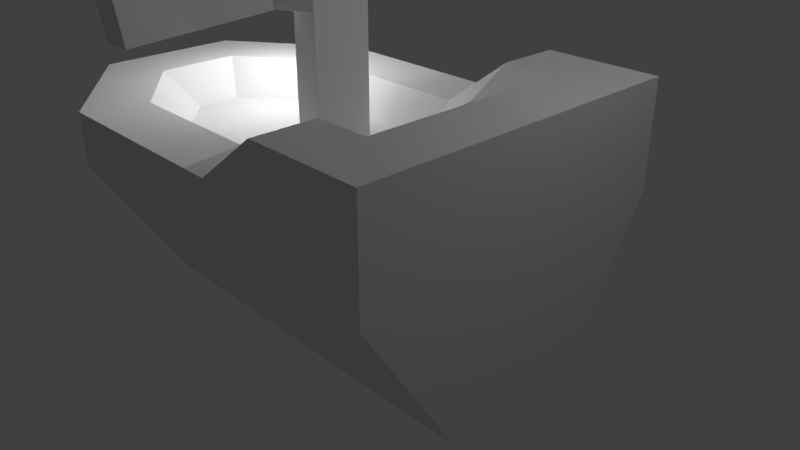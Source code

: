 # Source: ship1.blend  (saved by Blender 2.78.0; exported with 4.5.12 LTS)
import bpy
from mathutils import Matrix  # noqa: F401  (used for matrix-valued properties, if any)

bpy.ops.wm.read_factory_settings(use_empty=True)
scene = bpy.context.scene
scene.name = 'Scene'

# ---- collections
col_collection_1 = bpy.data.collections.new('Collection 1'); scene.collection.children.link(col_collection_1)

# ---- materials (node trees are filled in below, after node groups)
mat_material = bpy.data.materials.new('Material')
mat_material.alpha_threshold = 0.0
mat_material.use_transparent_shadow = False
mat_material.roughness = 0.5
mat_material.line_color = (0.0, 0.0, 0.0, 1.0)

# ---- material node trees

# ---- world
world_world = bpy.data.worlds.new('World'); scene.world = world_world
world_world.color = (0.05088, 0.05088, 0.05088)
world_world.use_sun_shadow = False
world_world.sun_shadow_jitter_overblur = 0.0
world_world.cycles.sampling_method = 'MANUAL'

# ---- cameras
cam_camera = bpy.data.cameras.new('Camera')
cam_camera.clip_end = 100.0
cam_camera.lens = 35.0
cam_camera.sensor_width = 32.0
cam_camera.sensor_height = 18.0
cam_camera.ortho_scale = 7.314
cam_camera.dof.focus_distance = 0.0
cam_camera.dof.aperture_fstop = 128.0

# ---- lights
light_lamp_003 = bpy.data.lights.new('Lamp.003', 'POINT')
light_lamp_003.transmission_factor = 0.0
light_lamp_003.cutoff_distance = 30.0
light_lamp_003.energy = 100.0
light_lamp_003.shadow_buffer_clip_start = 1.001
light_lamp_003.shadow_soft_size = 0.1
light_lamp_003.shadow_maximum_resolution = 0.006
light_lamp_003.use_absolute_resolution = True
light_lamp_002 = bpy.data.lights.new('Lamp.002', 'POINT')
light_lamp_002.transmission_factor = 0.0
light_lamp_002.cutoff_distance = 30.0
light_lamp_002.energy = 100.0
light_lamp_002.shadow_buffer_clip_start = 1.001
light_lamp_002.shadow_soft_size = 0.1
light_lamp_002.shadow_maximum_resolution = 0.006
light_lamp_002.use_absolute_resolution = True
light_lamp_001 = bpy.data.lights.new('Lamp.001', 'POINT')
light_lamp_001.transmission_factor = 0.0
light_lamp_001.cutoff_distance = 30.0
light_lamp_001.energy = 100.0
light_lamp_001.shadow_buffer_clip_start = 1.001
light_lamp_001.shadow_soft_size = 0.1
light_lamp_001.shadow_maximum_resolution = 0.006
light_lamp_001.use_absolute_resolution = True
light_lamp = bpy.data.lights.new('Lamp', 'POINT')
light_lamp.transmission_factor = 0.0
light_lamp.cutoff_distance = 30.0
light_lamp.energy = 100.0
light_lamp.shadow_buffer_clip_start = 1.001
light_lamp.shadow_soft_size = 0.1
light_lamp.shadow_maximum_resolution = 0.006
light_lamp.use_absolute_resolution = True

# ---- meshes
me_cube = bpy.data.meshes.new('Cube')
me_cube.from_pydata([(-0.01404, 1.0, -1.0), (-1.606, 1.0, -1.0), (-0.01404, 2.27, 1.0), (-1.606, 2.27, 1.0), (-2.875, 1.0, -1.0), (-2.875, 2.27, 1.0), (-3.353, 0.4796, -1.0), (-4.594, 1.0, 1.0), (2.467, 1.0, -1.0), (2.467, 2.27, 1.0), (-0.01404, 2.27, 1.727), (-1.517, 1.436, 1.727), (-2.875, 2.27, 1.727), (-3.76, 0.579, 1.727), (1.632, 1.436, 2.422), (-0.01404, 1.436, 1.727), (-1.606, 2.27, 1.727), (-2.6, 1.436, 1.727), (-4.594, 1.0, 1.727), (2.467, 2.27, 2.422), (-0.7911, 0.408, 1.241), (-3.299, 0.312, 1.241), (1.213, 1.169, 1.936), (-0.4137, 0.408, 1.241), (-2.328, 1.169, 1.241), (-0.1643, 1.169, 1.241), (-1.422, 1.169, 1.241), (-0.7911, 0.408, 6.838), (-0.4137, 0.408, 6.838), (-0.7911, 0.408, 3.086), (-0.4137, 0.408, 3.086), (-0.7911, 2.714, 6.838), (-0.4137, 2.714, 6.838), (-0.7911, 2.714, 3.086), (-0.4137, 2.714, 3.086), (-0.01404, -5.96e-08, -1.0), (-1.606, 4.328e-07, -1.0), (-2.875, 7.153e-07, -1.0), (-3.353, 1.103e-06, -1.0), (-4.594, 1.013e-06, 1.0), (2.467, -4.172e-07, -1.0), (2.467, -2.146e-06, 1.0), (-4.594, 1.013e-06, 1.727), (2.467, -2.146e-06, 2.422), (-3.76, 1.013e-06, 1.727), (1.632, -1.669e-06, 2.422), (-0.01404, -1.192e-06, 1.241), (-1.517, 7.849e-07, 1.241), (-2.6, 1.431e-06, 1.241), (-3.299, 1.013e-06, 1.241), (1.213, -1.669e-06, 1.936), (-0.4137, -5.364e-07, 1.241), (-0.7911, -2.086e-07, 1.241), (-0.4137, -5.364e-07, 6.838), (-0.7911, -2.086e-07, 6.838), (-0.7911, -2.086e-07, 3.086), (-0.4137, -5.364e-07, 3.086), (-0.7911, 0.408, 3.756), (-0.4137, 0.408, 3.756), (-1.022, 2.714, 3.759), (-0.6519, 2.714, 3.834), (-0.7911, -2.086e-07, 3.756), (-0.4137, -5.364e-07, 3.756), (-0.7911, 0.408, 6.238), (-1.006, 2.725, 6.264), (-0.7911, -2.086e-07, 6.238), (-0.4137, -5.364e-07, 6.238), (-0.4137, 0.408, 6.238), (-0.6401, 2.725, 6.173), (-0.4137, 0.408, 5.252), (-0.7301, 2.714, 5.252), (-0.7911, 0.408, 5.252), (-1.107, 2.714, 5.252), (-0.7911, -2.086e-07, 5.252), (-0.4137, -5.364e-07, 5.252), (-0.4137, 0.408, 4.504), (-0.7301, 2.714, 4.504), (-0.7911, 0.408, 4.504), (-1.107, 2.714, 4.504), (-0.7911, -2.086e-07, 4.504), (-0.4137, -5.364e-07, 4.504), (-1.2, 0.6527, 6.838), (-1.2, 0.6527, 3.086), (-0.8226, 0.6527, 3.086), (-0.8226, 0.6527, 6.838), (-1.053, 0.6527, 3.753), (-1.423, 0.6527, 3.679), (-1.037, 0.664, 6.271), (-1.403, 0.664, 6.362), (-1.516, 0.6527, 5.252), (-1.139, 0.6527, 5.252), (-1.516, 0.6527, 4.504), (-1.139, 0.6527, 4.504), (-0.963, -0.009627, 6.849), (-0.963, -0.009627, 3.098), (-0.963, -0.009627, 3.768), (-0.963, -0.009627, 6.249), (-0.963, -0.009627, 5.263), (-0.963, -0.009627, 4.516), (-1.224, -0.009627, 6.849), (-1.438, -0.009627, 3.098), (-1.641, -0.009627, 3.768), (-1.609, -0.009627, 6.344), (-1.641, -0.009627, 5.263), (-1.641, -0.009627, 4.516), (0.9089, 2.27, 1.0), (0.9089, 1.0, -1.0), (0.9089, 2.27, 2.422), (0.9089, 1.436, 2.422), (0.6079, 1.169, 1.936), (0.9089, -1.411e-06, 1.936), (0.9089, -2.235e-07, -1.0)], [], [(3, 5, 12, 16), (41, 9, 19, 43), (2, 0, 1, 3), (5, 7, 18, 12), (3, 1, 4, 5), (38, 39, 7, 6), (5, 4, 6, 7), (106, 105, 9, 8), (111, 106, 8, 40), (108, 15, 25, 109), (17, 13, 21, 24), (2, 3, 16, 10), (105, 2, 10, 107), (11, 15, 10, 16), (17, 11, 16, 12), (44, 13, 18, 42), (13, 17, 12, 18), (108, 14, 19, 107), (88, 81, 31, 64), (48, 24, 21, 49), (47, 26, 24, 48), (11, 17, 24, 26), (15, 11, 26, 25), (45, 14, 22, 50), (52, 20, 26, 47), (20, 23, 25, 26), (66, 67, 28, 53), (51, 23, 30, 56), (23, 20, 29, 30), (68, 64, 31, 32), (83, 82, 33, 34), (81, 84, 32, 31), (85, 83, 34, 60), (20, 52, 55, 29), (63, 65, 54, 27), (28, 27, 54, 53), (23, 51, 46, 25), (13, 44, 49, 21), (109, 110, 50, 22), (14, 45, 43, 19), (7, 39, 42, 18), (8, 9, 41, 40), (4, 37, 38, 6), (1, 36, 37, 4), (0, 35, 36, 1), (29, 55, 61, 57), (92, 85, 60, 76), (34, 33, 59, 60), (56, 30, 58, 62), (82, 86, 59, 33), (84, 87, 68, 32), (71, 73, 65, 63), (70, 72, 64, 68), (74, 69, 67, 66), (89, 88, 64, 72), (91, 89, 72, 78), (80, 75, 69, 74), (76, 78, 72, 70), (77, 79, 73, 71), (87, 90, 70, 68), (57, 61, 79, 77), (60, 59, 78, 76), (62, 58, 75, 80), (86, 91, 78, 59), (90, 92, 76, 70), (69, 75, 92, 90), (63, 27, 93, 96), (67, 69, 90, 87), (89, 91, 104, 103), (57, 77, 98, 95), (28, 67, 87, 84), (71, 63, 96, 97), (75, 58, 85, 92), (58, 30, 83, 85), (27, 28, 84, 81), (30, 29, 82, 83), (86, 82, 100, 101), (95, 98, 104, 101), (98, 97, 103, 104), (97, 96, 102, 103), (94, 95, 101, 100), (96, 93, 99, 102), (88, 89, 103, 102), (81, 88, 102, 99), (82, 29, 94, 100), (91, 86, 101, 104), (27, 81, 99, 93), (29, 57, 95, 94), (77, 71, 97, 98), (25, 46, 110, 109), (15, 108, 107, 10), (9, 105, 107, 19), (14, 108, 109, 22), (35, 0, 106, 111), (0, 2, 105, 106)])
_uv = me_cube.uv_layers.new(name='UVMap')
_uv.uv.foreach_set('vector', [0.6849, 0.7124, 0.6843, 0.7612, 0.6601, 0.7607, 0.6607, 0.712, 0.761, 0.9031, 0.8368, 0.9031, 0.8368, 0.9577, 0.761, 0.9577, 0.6858, 0.6514, 0.7597, 0.6526, 0.7589, 0.7137, 0.6849, 0.7124, 0.6843, 0.7612, 0.6907, 0.8273, 0.6665, 0.8268, 0.6601, 0.7607, 0.6849, 0.7124, 0.7589, 0.7137, 0.7582, 0.7625, 0.6843, 0.7612, 0.9613, 0.5553, 0.966, 0.6328, 0.9324, 0.6329, 0.9452, 0.5554, 0.6843, 0.7612, 0.7582, 0.7625, 0.761, 0.7809, 0.6907, 0.8273, 0.7602, 0.6172, 0.6862, 0.6159, 0.687, 0.5562, 0.761, 0.5574, 0.7692, 0.7407, 0.8505, 0.7407, 0.8505, 0.8845, 0.7692, 0.8845, 0.9802, 0.6428, 0.9584, 0.6884, 0.9394, 0.6916, 0.9612, 0.646, 0.8759, 0.6896, 0.9187, 0.6953, 0.9172, 0.7112, 0.8744, 0.7055, 0.6858, 0.6514, 0.6849, 0.7124, 0.6607, 0.712, 0.6616, 0.6509, 0.6862, 0.6159, 0.6858, 0.6514, 0.6616, 0.6509, 0.6389, 0.6151, 0.646, 0.1742, 0.646, 0.2417, 0.613, 0.2417, 0.613, 0.1702, 0.6461, 0.1255, 0.646, 0.1742, 0.613, 0.1702, 0.613, 0.1132, 0.7029, 0.07344, 0.68, 0.07344, 0.6633, 0.03594, 0.7029, 0.03595, 0.68, 0.07344, 0.6461, 0.1255, 0.613, 0.1132, 0.6633, 0.03594, 0.6461, 0.2832, 0.6461, 0.3157, 0.613, 0.3532, 0.6131, 0.2832, 0.2649, 0.578, 0.2652, 0.5617, 0.3288, 0.5618, 0.3284, 0.5814, 0.2395, 0.3129, 0.2273, 0.3584, 0.1928, 0.3201, 0.1977, 0.3017, 0.2785, 0.3234, 0.2663, 0.3689, 0.2273, 0.3584, 0.2395, 0.3129, 0.836, 0.6843, 0.8759, 0.6896, 0.8744, 0.7055, 0.8345, 0.7003, 0.7805, 0.677, 0.836, 0.6843, 0.8345, 0.7003, 0.779, 0.6929, 0.6472, 0.824, 0.6472, 0.7598, 0.6664, 0.7599, 0.6664, 0.824, 0.3047, 0.3304, 0.3012, 0.3433, 0.2663, 0.3689, 0.2785, 0.3234, 0.3012, 0.3433, 0.3148, 0.347, 0.3205, 0.3834, 0.2663, 0.3689, 0.7938, 0.7183, 0.7943, 0.7133, 0.8028, 0.7141, 0.8023, 0.7191, 0.7092, 0.9426, 0.7105, 0.9292, 0.7804, 0.9359, 0.7791, 0.9494, 0.7296, 0.7411, 0.7309, 0.7285, 0.7997, 0.7352, 0.7985, 0.7477, 0.1067, 0.828, 0.09563, 0.8249, 0.1022, 0.8055, 0.1136, 0.8055, 0.07904, 0.8326, 0.09018, 0.8296, 0.09257, 0.9019, 0.08143, 0.9049, 0.158, 0.8765, 0.1466, 0.8765, 0.1342, 0.8055, 0.1456, 0.8055, 0.3085, 0.7973, 0.3075, 0.8203, 0.2438, 0.8203, 0.2449, 0.7946, 0.9237, 0.9361, 0.9224, 0.9496, 0.8526, 0.9429, 0.8539, 0.9293, 0.7326, 0.7023, 0.7321, 0.7073, 0.7236, 0.7065, 0.7241, 0.7014, 0.7347, 0.5865, 0.7343, 0.5912, 0.7285, 0.5907, 0.729, 0.586, 0.3148, 0.347, 0.3183, 0.334, 0.3327, 0.3379, 0.3205, 0.3834, 0.8177, 0.8298, 0.8383, 0.8353, 0.8341, 0.8507, 0.8135, 0.8452, 0.843, 0.8204, 0.8998, 0.8204, 0.8998, 0.8529, 0.843, 0.8529, 0.6461, 0.3157, 0.7029, 0.3157, 0.7029, 0.3532, 0.613, 0.3532, 0.9324, 0.6329, 0.966, 0.6328, 0.966, 0.6607, 0.9324, 0.6608, 0.7944, 0.8263, 0.8368, 0.9031, 0.761, 0.9031, 0.761, 0.8263, 0.8505, 0.3915, 0.7692, 0.3915, 0.7692, 0.3474, 0.8082, 0.3474, 0.8505, 0.5087, 0.7692, 0.5087, 0.7692, 0.3915, 0.8505, 0.3915, 0.8505, 0.6555, 0.7692, 0.6555, 0.7692, 0.5087, 0.8505, 0.5087, 0.7772, 0.7065, 0.7767, 0.7116, 0.7672, 0.7107, 0.7677, 0.7056, 0.3089, 0.7715, 0.3085, 0.7973, 0.2449, 0.7946, 0.2452, 0.7715, 0.1136, 0.9328, 0.1022, 0.9328, 0.09516, 0.91, 0.1064, 0.9074, 0.7492, 0.714, 0.7497, 0.709, 0.7592, 0.7099, 0.7587, 0.7149, 0.2652, 0.691, 0.2645, 0.6704, 0.328, 0.6677, 0.3288, 0.6911, 0.3075, 0.6911, 0.3081, 0.7106, 0.2445, 0.714, 0.2438, 0.6911, 0.7465, 0.7036, 0.7461, 0.7087, 0.7321, 0.7073, 0.7326, 0.7023, 0.104, 0.8593, 0.09257, 0.8593, 0.09563, 0.8249, 0.1067, 0.828, 0.7799, 0.717, 0.7803, 0.7119, 0.7943, 0.7133, 0.7938, 0.7183, 0.2642, 0.6162, 0.2649, 0.578, 0.3284, 0.5814, 0.3277, 0.6163, 0.2642, 0.6419, 0.2642, 0.6162, 0.3277, 0.6163, 0.3277, 0.642, 0.7693, 0.716, 0.7698, 0.7109, 0.7803, 0.7119, 0.7799, 0.717, 0.104, 0.8847, 0.09257, 0.8847, 0.09257, 0.8593, 0.104, 0.8593, 0.7571, 0.7046, 0.7566, 0.7097, 0.7461, 0.7087, 0.7465, 0.7036, 0.3081, 0.7106, 0.3089, 0.7457, 0.2452, 0.7457, 0.2445, 0.714, 0.7677, 0.7056, 0.7672, 0.7107, 0.7566, 0.7097, 0.7571, 0.7046, 0.1064, 0.9074, 0.09516, 0.91, 0.09257, 0.8847, 0.104, 0.8847, 0.7587, 0.7149, 0.7592, 0.7099, 0.7698, 0.7109, 0.7693, 0.716, 0.2645, 0.6704, 0.2642, 0.6419, 0.3277, 0.642, 0.328, 0.6677, 0.3089, 0.7457, 0.3089, 0.7715, 0.2452, 0.7715, 0.2452, 0.7457, 0.8351, 0.6984, 0.8247, 0.6974, 0.8261, 0.6884, 0.8366, 0.6894, 0.3809, 0.5824, 0.3809, 0.5617, 0.3942, 0.5613, 0.3942, 0.582, 0.8488, 0.6997, 0.8351, 0.6984, 0.8366, 0.6894, 0.8507, 0.692, 0.2642, 0.6162, 0.2642, 0.6419, 0.2438, 0.6415, 0.2438, 0.6157, 0.3809, 0.6679, 0.3809, 0.6421, 0.3942, 0.6417, 0.3942, 0.6675, 0.8572, 0.7005, 0.8488, 0.6997, 0.8507, 0.692, 0.8583, 0.6954, 0.3809, 0.6164, 0.3809, 0.5824, 0.3942, 0.582, 0.3942, 0.616, 0.8247, 0.6974, 0.8143, 0.6964, 0.8156, 0.6884, 0.8261, 0.6884, 0.8143, 0.6964, 0.8049, 0.6955, 0.806, 0.6904, 0.8156, 0.6884, 0.1456, 0.8849, 0.1342, 0.8849, 0.1466, 0.8765, 0.158, 0.8765, 0.06526, 0.8276, 0.07639, 0.8246, 0.09018, 0.8296, 0.07904, 0.8326, 0.2645, 0.6704, 0.2652, 0.691, 0.2444, 0.6905, 0.2438, 0.6673, 0.1342, 0.8286, 0.1342, 0.8543, 0.1136, 0.8543, 0.1136, 0.8286, 0.1342, 0.8543, 0.1342, 0.8801, 0.1136, 0.8801, 0.1136, 0.8543, 0.1342, 0.8801, 0.1342, 0.9141, 0.1146, 0.9174, 0.1136, 0.8801, 0.1342, 0.8055, 0.1342, 0.8286, 0.1136, 0.8286, 0.1198, 0.8055, 0.1342, 0.9141, 0.1342, 0.9347, 0.1263, 0.9347, 0.1146, 0.9174, 0.2649, 0.578, 0.2642, 0.6162, 0.2438, 0.6157, 0.2439, 0.5785, 0.2652, 0.5617, 0.2649, 0.578, 0.2439, 0.5785, 0.2452, 0.5613, 0.09018, 0.8296, 0.07639, 0.8246, 0.07854, 0.8093, 0.09257, 0.8055, 0.2642, 0.6419, 0.2645, 0.6704, 0.2438, 0.6673, 0.2438, 0.6415, 0.1456, 0.8849, 0.158, 0.8765, 0.1588, 0.8993, 0.1509, 0.8993, 0.3809, 0.691, 0.3809, 0.6679, 0.3942, 0.6675, 0.3942, 0.6906, 0.3809, 0.6421, 0.3809, 0.6164, 0.3942, 0.616, 0.3942, 0.6417, 0.843, 0.779, 0.8998, 0.779, 0.8998, 0.8204, 0.843, 0.8204, 0.646, 0.2417, 0.6461, 0.2832, 0.6131, 0.2832, 0.613, 0.2417, 0.687, 0.5562, 0.6862, 0.6159, 0.6389, 0.6151, 0.6397, 0.5553, 0.976, 0.6106, 0.9802, 0.6428, 0.9612, 0.646, 0.957, 0.6139, 0.8447, 0.3552, 0.8842, 0.3552, 0.8842, 0.3966, 0.8447, 0.3966, 0.7597, 0.6526, 0.6858, 0.6514, 0.6862, 0.6159, 0.7602, 0.6172])
me_cube.materials.append(mat_material)
me_cube.use_remesh_preserve_volume = False
me_cube.use_remesh_preserve_attributes = False
me_cube.use_mirror_vertex_groups = False
me_cube.update()

# ---- objects
ob_lamp_003 = bpy.data.objects.new('Lamp.003', light_lamp_003)
ob_lamp_002 = bpy.data.objects.new('Lamp.002', light_lamp_002)
ob_lamp_001 = bpy.data.objects.new('Lamp.001', light_lamp_001)
ob_cube = bpy.data.objects.new('Cube', me_cube)
ob_lamp = bpy.data.objects.new('Lamp', light_lamp)
ob_camera = bpy.data.objects.new('Camera', cam_camera)

# ---- transforms, parenting, visibility, modifiers, constraints
ob_lamp_003.location = (0.4311, 5.574, 2.894)
ob_lamp_003.rotation_euler = (0.6503, 0.05522, 1.866)
ob_lamp_003.lock_rotations_4d = False
ob_lamp_003.empty_display_type = 'ARROWS'
ob_lamp_003.color = (0.0, 0.0, 0.0, 0.0)
ob_lamp_003.lineart.crease_threshold = 0.0
ob_lamp_002.location = (-2.547, -2.009, 7.491)
ob_lamp_002.rotation_euler = (0.6503, 0.05522, 1.866)
ob_lamp_002.lock_rotations_4d = False
ob_lamp_002.empty_display_type = 'ARROWS'
ob_lamp_002.color = (0.0, 0.0, 0.0, 0.0)
ob_lamp_002.lineart.crease_threshold = 0.0
ob_lamp_001.location = (-2.482, 0.5288, 2.887)
ob_lamp_001.rotation_euler = (0.6503, 0.05522, 1.866)
ob_lamp_001.lock_rotations_4d = False
ob_lamp_001.empty_display_type = 'ARROWS'
ob_lamp_001.color = (0.0, 0.0, 0.0, 0.0)
ob_lamp_001.lineart.crease_threshold = 0.0
ob_cube.location = (0.0, 0.0, 0.0)
ob_cube.lock_rotations_4d = False
ob_cube.empty_display_type = 'ARROWS'
ob_cube.lineart.crease_threshold = 0.0
_m = ob_cube.modifiers.new('Mirror', 'MIRROR')
_m.use_axis = (False, True, False)
ob_lamp.location = (4.076, 1.005, 5.904)
ob_lamp.rotation_euler = (0.6503, 0.05522, 1.866)
ob_lamp.lock_rotations_4d = False
ob_lamp.empty_display_type = 'ARROWS'
ob_lamp.color = (0.0, 0.0, 0.0, 0.0)
ob_lamp.lineart.crease_threshold = 0.0
ob_camera.location = (7.481, -6.508, 5.344)
ob_camera.rotation_euler = (1.109, 0.0, 0.8149)
ob_camera.lock_rotations_4d = False
ob_camera.empty_display_type = 'ARROWS'
ob_camera.color = (0.0, 0.0, 0.0, 0.0)
ob_camera.display_type = 'WIRE'
ob_camera.lineart.crease_threshold = 0.0

# ---- collection membership
col_collection_1.objects.link(ob_lamp_003)
col_collection_1.objects.link(ob_lamp_002)
col_collection_1.objects.link(ob_lamp_001)
col_collection_1.objects.link(ob_cube)
col_collection_1.objects.link(ob_lamp)
col_collection_1.objects.link(ob_camera)

# ---- scene / render settings (as saved in the file)
scene.camera = ob_camera
scene.frame_start = 1; scene.frame_end = 250; scene.frame_set(44)
scene.render.engine = 'BLENDER_EEVEE_NEXT'
scene.render.resolution_percentage = 50
scene.render.dither_intensity = 0.0
scene.cycles.use_denoising = False
scene.cycles.samples = 128
scene.cycles.sampling_pattern = 'TABULATED_SOBOL'
scene.cycles.light_sampling_threshold = 0.0
scene.cycles.use_adaptive_sampling = False
scene.cycles.use_light_tree = False
scene.cycles.blur_glossy = 0.0
scene.cycles.sample_clamp_indirect = 0.0
scene.view_settings.view_transform = 'Standard'
bpy.context.view_layer.update()
